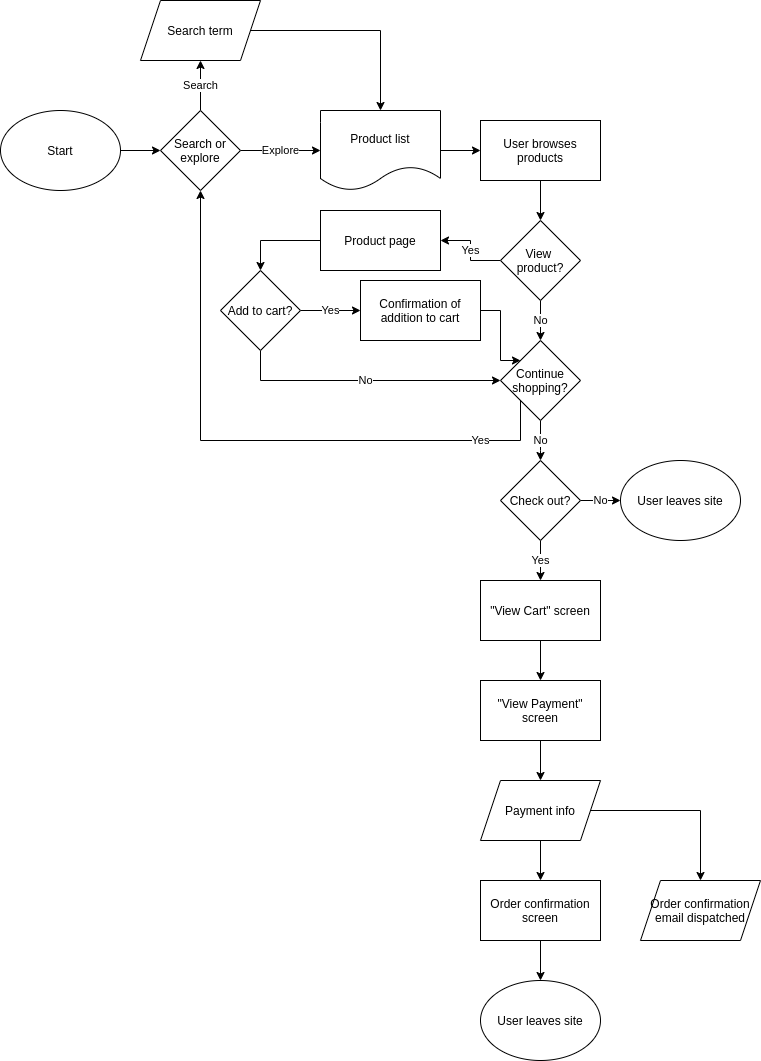

The diagram above was exported from draw.io. Its source (the exported page's mxGraphModel, read from the mxfile embedded in the PNG):
<mxGraphModel dx="1118" dy="703" grid="1" gridSize="10" guides="1" tooltips="1" connect="1" arrows="1" fold="1" page="1" pageScale="1" pageWidth="850" pageHeight="1100" math="0" shadow="0">
  <root>
    <mxCell id="0" />
    <mxCell id="1" parent="0" />
    <mxCell id="4" value="" style="edgeStyle=orthogonalEdgeStyle;rounded=0;orthogonalLoop=1;jettySize=auto;html=1;" edge="1" parent="1" source="2" target="3">
      <mxGeometry relative="1" as="geometry" />
    </mxCell>
    <mxCell id="2" value="Start" style="ellipse;whiteSpace=wrap;html=1;" vertex="1" parent="1">
      <mxGeometry x="20" y="130" width="120" height="80" as="geometry" />
    </mxCell>
    <mxCell id="6" value="Search" style="edgeStyle=orthogonalEdgeStyle;rounded=0;orthogonalLoop=1;jettySize=auto;html=1;" edge="1" parent="1" source="3" target="5">
      <mxGeometry relative="1" as="geometry" />
    </mxCell>
    <mxCell id="8" value="Explore" style="edgeStyle=orthogonalEdgeStyle;rounded=0;orthogonalLoop=1;jettySize=auto;html=1;" edge="1" parent="1" source="3" target="7">
      <mxGeometry relative="1" as="geometry" />
    </mxCell>
    <mxCell id="3" value="Search or explore" style="rhombus;whiteSpace=wrap;html=1;" vertex="1" parent="1">
      <mxGeometry x="180" y="130" width="80" height="80" as="geometry" />
    </mxCell>
    <mxCell id="9" value="" style="edgeStyle=orthogonalEdgeStyle;rounded=0;orthogonalLoop=1;jettySize=auto;html=1;" edge="1" parent="1" source="5" target="7">
      <mxGeometry relative="1" as="geometry" />
    </mxCell>
    <mxCell id="5" value="Search term" style="shape=parallelogram;perimeter=parallelogramPerimeter;whiteSpace=wrap;html=1;fixedSize=1;" vertex="1" parent="1">
      <mxGeometry x="160" y="20" width="120" height="60" as="geometry" />
    </mxCell>
    <mxCell id="11" value="" style="edgeStyle=orthogonalEdgeStyle;rounded=0;orthogonalLoop=1;jettySize=auto;html=1;" edge="1" parent="1" source="7" target="10">
      <mxGeometry relative="1" as="geometry" />
    </mxCell>
    <mxCell id="7" value="Product list" style="shape=document;whiteSpace=wrap;html=1;boundedLbl=1;" vertex="1" parent="1">
      <mxGeometry x="340" y="130" width="120" height="80" as="geometry" />
    </mxCell>
    <mxCell id="17" value="" style="edgeStyle=orthogonalEdgeStyle;rounded=0;orthogonalLoop=1;jettySize=auto;html=1;" edge="1" parent="1" source="10" target="16">
      <mxGeometry relative="1" as="geometry" />
    </mxCell>
    <mxCell id="10" value="User browses products" style="whiteSpace=wrap;html=1;" vertex="1" parent="1">
      <mxGeometry x="500" y="140" width="120" height="60" as="geometry" />
    </mxCell>
    <mxCell id="19" value="No" style="edgeStyle=orthogonalEdgeStyle;rounded=0;orthogonalLoop=1;jettySize=auto;html=1;" edge="1" parent="1" source="16" target="18">
      <mxGeometry relative="1" as="geometry" />
    </mxCell>
    <mxCell id="55" value="Yes" style="edgeStyle=orthogonalEdgeStyle;rounded=0;orthogonalLoop=1;jettySize=auto;html=1;" edge="1" parent="1" source="16" target="54">
      <mxGeometry relative="1" as="geometry" />
    </mxCell>
    <mxCell id="16" value="View &lt;br&gt;product?" style="rhombus;whiteSpace=wrap;html=1;" vertex="1" parent="1">
      <mxGeometry x="520" y="240" width="80" height="80" as="geometry" />
    </mxCell>
    <mxCell id="21" value="No" style="edgeStyle=orthogonalEdgeStyle;rounded=0;orthogonalLoop=1;jettySize=auto;html=1;entryX=0.5;entryY=0;entryDx=0;entryDy=0;" edge="1" parent="1" source="18" target="22">
      <mxGeometry relative="1" as="geometry">
        <mxPoint x="760" y="280" as="targetPoint" />
        <Array as="points">
          <mxPoint x="560" y="470" />
          <mxPoint x="560" y="470" />
        </Array>
      </mxGeometry>
    </mxCell>
    <mxCell id="52" value="Yes" style="edgeStyle=orthogonalEdgeStyle;rounded=0;orthogonalLoop=1;jettySize=auto;html=1;entryX=0.5;entryY=1;entryDx=0;entryDy=0;" edge="1" parent="1" source="18" target="3">
      <mxGeometry x="-0.7377" relative="1" as="geometry">
        <mxPoint x="660" y="400.0000000000001" as="targetPoint" />
        <Array as="points">
          <mxPoint x="540" y="460" />
          <mxPoint x="220" y="460" />
        </Array>
        <mxPoint as="offset" />
      </mxGeometry>
    </mxCell>
    <mxCell id="18" value="Continue shopping?" style="rhombus;whiteSpace=wrap;html=1;" vertex="1" parent="1">
      <mxGeometry x="520" y="360" width="80" height="80" as="geometry" />
    </mxCell>
    <mxCell id="25" value="Yes" style="edgeStyle=orthogonalEdgeStyle;rounded=0;orthogonalLoop=1;jettySize=auto;html=1;" edge="1" parent="1" source="22" target="24">
      <mxGeometry relative="1" as="geometry" />
    </mxCell>
    <mxCell id="27" value="No" style="edgeStyle=orthogonalEdgeStyle;rounded=0;orthogonalLoop=1;jettySize=auto;html=1;" edge="1" parent="1" source="22" target="26">
      <mxGeometry relative="1" as="geometry" />
    </mxCell>
    <mxCell id="22" value="Check out?" style="rhombus;whiteSpace=wrap;html=1;" vertex="1" parent="1">
      <mxGeometry x="520" y="480" width="80" height="80" as="geometry" />
    </mxCell>
    <mxCell id="29" value="" style="edgeStyle=orthogonalEdgeStyle;rounded=0;orthogonalLoop=1;jettySize=auto;html=1;" edge="1" parent="1" source="24" target="28">
      <mxGeometry relative="1" as="geometry" />
    </mxCell>
    <mxCell id="24" value="&quot;View Cart&quot;&amp;nbsp;screen" style="whiteSpace=wrap;html=1;" vertex="1" parent="1">
      <mxGeometry x="500" y="600" width="120" height="60" as="geometry" />
    </mxCell>
    <mxCell id="26" value="User leaves site" style="ellipse;whiteSpace=wrap;html=1;" vertex="1" parent="1">
      <mxGeometry x="640" y="480" width="120" height="80" as="geometry" />
    </mxCell>
    <mxCell id="33" value="" style="edgeStyle=orthogonalEdgeStyle;rounded=0;orthogonalLoop=1;jettySize=auto;html=1;" edge="1" parent="1" source="28" target="32">
      <mxGeometry relative="1" as="geometry" />
    </mxCell>
    <mxCell id="28" value="&quot;View Payment&quot; screen" style="whiteSpace=wrap;html=1;" vertex="1" parent="1">
      <mxGeometry x="500" y="700" width="120" height="60" as="geometry" />
    </mxCell>
    <mxCell id="35" value="" style="edgeStyle=orthogonalEdgeStyle;rounded=0;orthogonalLoop=1;jettySize=auto;html=1;" edge="1" parent="1" source="32" target="34">
      <mxGeometry relative="1" as="geometry" />
    </mxCell>
    <mxCell id="37" value="" style="edgeStyle=orthogonalEdgeStyle;rounded=0;orthogonalLoop=1;jettySize=auto;html=1;" edge="1" parent="1" source="32" target="36">
      <mxGeometry relative="1" as="geometry" />
    </mxCell>
    <mxCell id="32" value="Payment info" style="shape=parallelogram;perimeter=parallelogramPerimeter;whiteSpace=wrap;html=1;fixedSize=1;" vertex="1" parent="1">
      <mxGeometry x="500" y="800" width="120" height="60" as="geometry" />
    </mxCell>
    <mxCell id="39" value="" style="edgeStyle=orthogonalEdgeStyle;rounded=0;orthogonalLoop=1;jettySize=auto;html=1;" edge="1" parent="1" source="34" target="38">
      <mxGeometry relative="1" as="geometry" />
    </mxCell>
    <mxCell id="34" value="Order confirmation screen" style="whiteSpace=wrap;html=1;" vertex="1" parent="1">
      <mxGeometry x="500" y="900" width="120" height="60" as="geometry" />
    </mxCell>
    <mxCell id="36" value="Order confirmation email dispatched" style="shape=parallelogram;perimeter=parallelogramPerimeter;whiteSpace=wrap;html=1;fixedSize=1;" vertex="1" parent="1">
      <mxGeometry x="660" y="900" width="120" height="60" as="geometry" />
    </mxCell>
    <mxCell id="38" value="User leaves site" style="ellipse;whiteSpace=wrap;html=1;" vertex="1" parent="1">
      <mxGeometry x="500" y="1000" width="120" height="80" as="geometry" />
    </mxCell>
    <mxCell id="46" value="Yes" style="edgeStyle=orthogonalEdgeStyle;rounded=0;orthogonalLoop=1;jettySize=auto;html=1;" edge="1" parent="1" source="40" target="45">
      <mxGeometry relative="1" as="geometry">
        <Array as="points">
          <mxPoint x="320" y="330" />
          <mxPoint x="320" y="330" />
        </Array>
      </mxGeometry>
    </mxCell>
    <mxCell id="50" value="No" style="edgeStyle=orthogonalEdgeStyle;rounded=0;orthogonalLoop=1;jettySize=auto;html=1;entryX=0;entryY=0.5;entryDx=0;entryDy=0;exitX=0.5;exitY=1;exitDx=0;exitDy=0;" edge="1" parent="1" source="40" target="18">
      <mxGeometry relative="1" as="geometry">
        <mxPoint x="260" y="530" as="targetPoint" />
        <Array as="points">
          <mxPoint x="280" y="400" />
        </Array>
      </mxGeometry>
    </mxCell>
    <mxCell id="40" value="Add to cart?" style="rhombus;whiteSpace=wrap;html=1;" vertex="1" parent="1">
      <mxGeometry x="240" y="290" width="80" height="80" as="geometry" />
    </mxCell>
    <mxCell id="48" value="" style="edgeStyle=orthogonalEdgeStyle;rounded=0;orthogonalLoop=1;jettySize=auto;html=1;entryX=0;entryY=0;entryDx=0;entryDy=0;" edge="1" parent="1" source="45" target="18">
      <mxGeometry relative="1" as="geometry" />
    </mxCell>
    <mxCell id="45" value="Confirmation of addition to cart" style="whiteSpace=wrap;html=1;" vertex="1" parent="1">
      <mxGeometry x="380" y="300" width="120" height="60" as="geometry" />
    </mxCell>
    <mxCell id="57" value="" style="edgeStyle=orthogonalEdgeStyle;rounded=0;orthogonalLoop=1;jettySize=auto;html=1;entryX=0.5;entryY=0;entryDx=0;entryDy=0;" edge="1" parent="1" source="54" target="40">
      <mxGeometry relative="1" as="geometry">
        <mxPoint x="260" y="260" as="targetPoint" />
      </mxGeometry>
    </mxCell>
    <mxCell id="54" value="Product page" style="rounded=0;whiteSpace=wrap;html=1;" vertex="1" parent="1">
      <mxGeometry x="340" y="230" width="120" height="60" as="geometry" />
    </mxCell>
  </root>
</mxGraphModel>